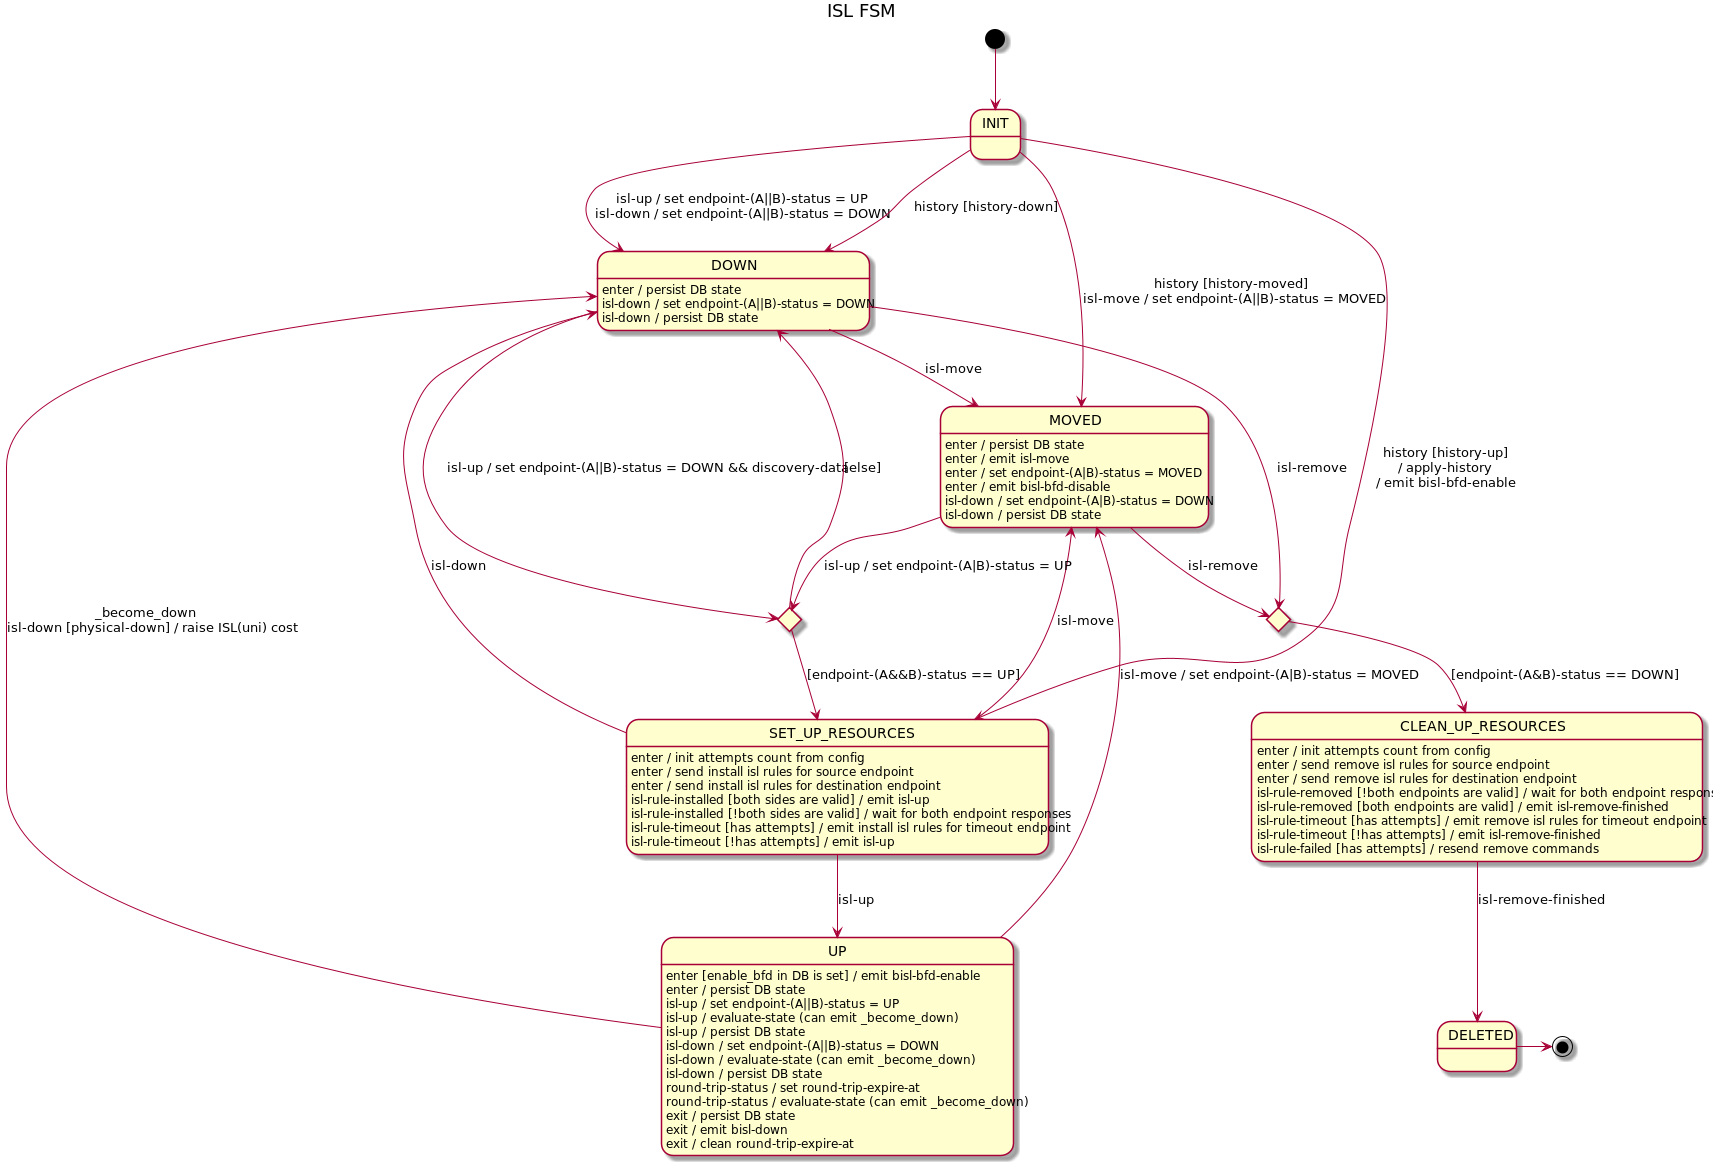

The diagram above was rendered by PlantUML. Its source (embedded in the PNG):
@startuml
title ISL FSM

[*] --> INIT

INIT --> DOWN : isl-up / set endpoint-(A||B)-status = UP\nisl-down / set endpoint-(A||B)-status = DOWN
INIT --> DOWN : history [history-down]

INIT --> SET_UP_RESOURCES : history [history-up]\n/ apply-history\n/ emit bisl-bfd-enable
INIT --> MOVED : history [history-moved]\nisl-move / set endpoint-(A||B)-status = MOVED

state upAttempt <<choice>>
state deleteAttempt <<choice>>
deleteAttempt --> CLEAN_UP_RESOURCES : [endpoint-(A&B)-status == DOWN]

DOWN --> upAttempt : isl-up / set endpoint-(A||B)-status = DOWN && discovery-data
DOWN --> MOVED : isl-move
DOWN : enter / persist DB state
DOWN : isl-down / set endpoint-(A||B)-status = DOWN
DOWN : isl-down / persist DB state
DOWN -> deleteAttempt : isl-remove

upAttempt --> SET_UP_RESOURCES : [endpoint-(A&&B)-status == UP]
upAttempt --> DOWN : [else]

SET_UP_RESOURCES : enter / init attempts count from config
SET_UP_RESOURCES : enter / send install isl rules for source endpoint
SET_UP_RESOURCES : enter / send install isl rules for destination endpoint
SET_UP_RESOURCES : isl-rule-installed [both sides are valid] / emit isl-up
SET_UP_RESOURCES : isl-rule-installed [!both sides are valid] / wait for both endpoint responses
SET_UP_RESOURCES : isl-rule-timeout [has attempts] / emit install isl rules for timeout endpoint
SET_UP_RESOURCES : isl-rule-timeout [!has attempts] / emit isl-up
SET_UP_RESOURCES --> DOWN : isl-down
SET_UP_RESOURCES --> MOVED : isl-move
SET_UP_RESOURCES --> UP : isl-up

UP --> DOWN : _become_down\nisl-down [physical-down] / raise ISL(uni) cost
UP --> MOVED : isl-move / set endpoint-(A|B)-status = MOVED
UP : enter [enable_bfd in DB is set] / emit bisl-bfd-enable
UP : enter / persist DB state
UP : isl-up / set endpoint-(A||B)-status = UP
UP : isl-up / evaluate-state (can emit _become_down)
UP : isl-up / persist DB state
UP : isl-down / set endpoint-(A||B)-status = DOWN
UP : isl-down / evaluate-state (can emit _become_down)
UP : isl-down / persist DB state
UP : round-trip-status / set round-trip-expire-at
UP : round-trip-status / evaluate-state (can emit _become_down)
UP : exit / persist DB state
UP : exit / emit bisl-down
UP : exit / clean round-trip-expire-at

CLEAN_UP_RESOURCES : enter / init attempts count from config
CLEAN_UP_RESOURCES : enter / send remove isl rules for source endpoint
CLEAN_UP_RESOURCES : enter / send remove isl rules for destination endpoint
CLEAN_UP_RESOURCES : isl-rule-removed [!both endpoints are valid] / wait for both endpoint responses
CLEAN_UP_RESOURCES : isl-rule-removed [both endpoints are valid] / emit isl-remove-finished
CLEAN_UP_RESOURCES : isl-rule-timeout [has attempts] / emit remove isl rules for timeout endpoint
CLEAN_UP_RESOURCES : isl-rule-timeout [!has attempts] / emit isl-remove-finished
CLEAN_UP_RESOURCES : isl-rule-failed [has attempts] / resend remove commands
CLEAN_UP_RESOURCES --> DELETED : isl-remove-finished

MOVED --> upAttempt : isl-up / set endpoint-(A|B)-status = UP
MOVED --> deleteAttempt : isl-remove
MOVED : enter / persist DB state
MOVED : enter / emit isl-move
MOVED : enter / set endpoint-(A|B)-status = MOVED
MOVED : enter / emit bisl-bfd-disable
MOVED : isl-down / set endpoint-(A|B)-status = DOWN
MOVED : isl-down / persist DB state

DELETED -> [*]
@enduml